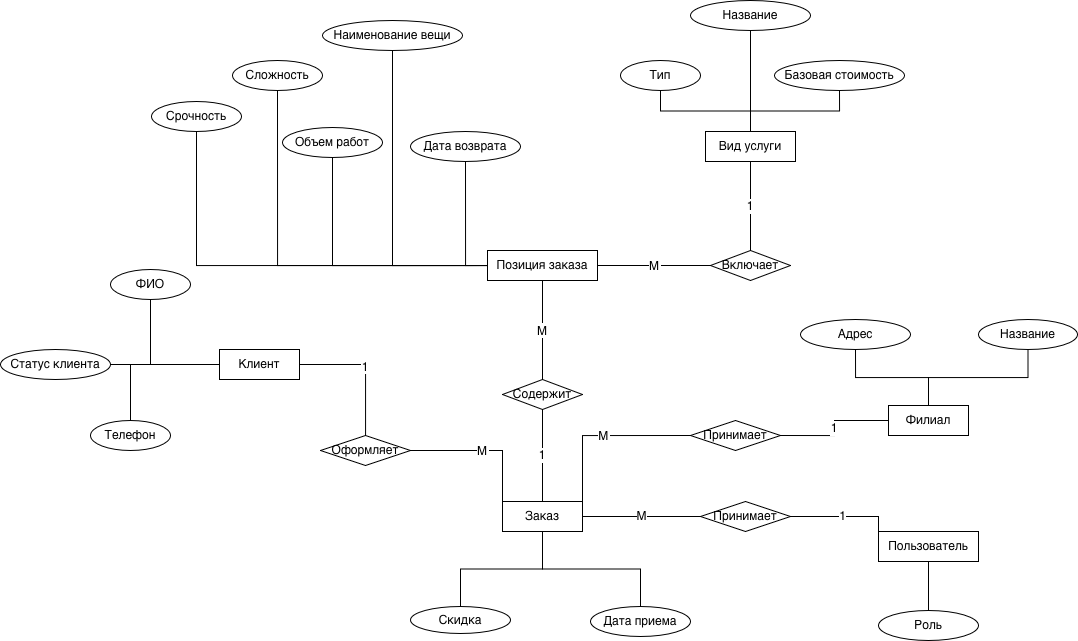

The diagram above was exported from draw.io. Its source (the exported page's mxGraphModel, read from the mxfile embedded in the PNG):
<mxGraphModel dx="2036" dy="2324" grid="1" gridSize="10" guides="1" tooltips="1" connect="1" arrows="1" fold="1" page="1" pageScale="1" pageWidth="827" pageHeight="1169" math="0" shadow="0">
  <root>
    <mxCell id="0" />
    <mxCell id="1" parent="0" />
    <mxCell id="DMeJUxChYz8fX1Z2yHCy-73" parent="1" style="whiteSpace=wrap;html=1;" value="Клиент" vertex="1">
      <mxGeometry height="30" width="80" x="-141" y="129" as="geometry" />
    </mxCell>
    <mxCell id="DMeJUxChYz8fX1Z2yHCy-74" parent="1" style="whiteSpace=wrap;html=1;shape=rhombus;perimeter=rhombusPerimeter;" value="Оформляет" vertex="1">
      <mxGeometry height="30" width="90" x="-40" y="215" as="geometry" />
    </mxCell>
    <mxCell id="DMeJUxChYz8fX1Z2yHCy-75" edge="1" parent="1" source="DMeJUxChYz8fX1Z2yHCy-73" style="rounded=0;fontSize=12;startSize=8;endSize=8;endArrow=none;endFill=0;edgeStyle=orthogonalEdgeStyle;" target="DMeJUxChYz8fX1Z2yHCy-74" value="1">
      <mxGeometry relative="1" as="geometry" />
    </mxCell>
    <mxCell id="DMeJUxChYz8fX1Z2yHCy-76" parent="1" style="whiteSpace=wrap;html=1;" value="Заказ" vertex="1">
      <mxGeometry height="30" width="80" x="142" y="281" as="geometry" />
    </mxCell>
    <mxCell id="DMeJUxChYz8fX1Z2yHCy-77" edge="1" parent="1" source="DMeJUxChYz8fX1Z2yHCy-74" style="rounded=0;fontSize=12;startSize=8;endSize=8;endArrow=none;endFill=0;edgeStyle=orthogonalEdgeStyle;entryX=0;entryY=0;entryDx=0;entryDy=0;" target="DMeJUxChYz8fX1Z2yHCy-76" value="M">
      <mxGeometry relative="1" x="0.0044" as="geometry">
        <mxPoint as="offset" />
        <mxPoint x="150" y="280" as="targetPoint" />
      </mxGeometry>
    </mxCell>
    <mxCell id="DMeJUxChYz8fX1Z2yHCy-78" parent="1" style="whiteSpace=wrap;html=1;" value="Филиал" vertex="1">
      <mxGeometry height="30" width="80" x="528" y="185" as="geometry" />
    </mxCell>
    <mxCell id="DMeJUxChYz8fX1Z2yHCy-79" parent="1" style="whiteSpace=wrap;html=1;shape=rhombus;perimeter=rhombusPerimeter;" value="Принимает" vertex="1">
      <mxGeometry height="30" width="90" x="330" y="200" as="geometry" />
    </mxCell>
    <mxCell id="DMeJUxChYz8fX1Z2yHCy-80" edge="1" parent="1" source="DMeJUxChYz8fX1Z2yHCy-78" style="rounded=0;fontSize=12;startSize=8;endSize=8;endArrow=none;endFill=0;entryX=1;entryY=0.5;entryDx=0;entryDy=0;edgeStyle=orthogonalEdgeStyle;" target="DMeJUxChYz8fX1Z2yHCy-79" value="1">
      <mxGeometry relative="1" as="geometry" />
    </mxCell>
    <mxCell id="DMeJUxChYz8fX1Z2yHCy-81" edge="1" parent="1" source="DMeJUxChYz8fX1Z2yHCy-79" style="rounded=0;fontSize=12;startSize=8;endSize=8;endArrow=none;endFill=0;exitX=0;exitY=0.5;exitDx=0;exitDy=0;edgeStyle=orthogonalEdgeStyle;entryX=1;entryY=0;entryDx=0;entryDy=0;" target="DMeJUxChYz8fX1Z2yHCy-76" value="M">
      <mxGeometry relative="1" as="geometry" />
    </mxCell>
    <mxCell id="DMeJUxChYz8fX1Z2yHCy-82" parent="1" style="whiteSpace=wrap;html=1;shape=rhombus;perimeter=rhombusPerimeter;" value="Содержит" vertex="1">
      <mxGeometry height="30" width="80" x="142" y="159" as="geometry" />
    </mxCell>
    <mxCell id="DMeJUxChYz8fX1Z2yHCy-83" edge="1" parent="1" source="DMeJUxChYz8fX1Z2yHCy-76" style="rounded=0;fontSize=12;startSize=8;endSize=8;endArrow=none;endFill=0;edgeStyle=orthogonalEdgeStyle;" target="DMeJUxChYz8fX1Z2yHCy-82" value="1">
      <mxGeometry relative="1" as="geometry" />
    </mxCell>
    <mxCell id="DMeJUxChYz8fX1Z2yHCy-84" parent="1" style="whiteSpace=wrap;html=1;" value="Позиция заказа" vertex="1">
      <mxGeometry height="30" width="110" x="127" y="30" as="geometry" />
    </mxCell>
    <mxCell id="DMeJUxChYz8fX1Z2yHCy-85" edge="1" parent="1" source="DMeJUxChYz8fX1Z2yHCy-82" style="rounded=0;fontSize=12;startSize=8;endSize=8;endArrow=none;endFill=0;edgeStyle=orthogonalEdgeStyle;" target="DMeJUxChYz8fX1Z2yHCy-84" value="M">
      <mxGeometry relative="1" x="0.0031" as="geometry">
        <mxPoint as="offset" />
      </mxGeometry>
    </mxCell>
    <mxCell id="DMeJUxChYz8fX1Z2yHCy-86" parent="1" style="whiteSpace=wrap;html=1;" value="Вид услуги" vertex="1">
      <mxGeometry height="30" width="90" x="345" y="-89" as="geometry" />
    </mxCell>
    <mxCell id="DMeJUxChYz8fX1Z2yHCy-87" parent="1" style="whiteSpace=wrap;html=1;shape=rhombus;perimeter=rhombusPerimeter;" value="Включает" vertex="1">
      <mxGeometry height="30" width="80" x="350" y="30" as="geometry" />
    </mxCell>
    <mxCell id="DMeJUxChYz8fX1Z2yHCy-88" edge="1" parent="1" source="DMeJUxChYz8fX1Z2yHCy-86" style="rounded=0;fontSize=12;startSize=8;endSize=8;endArrow=none;endFill=0;edgeStyle=orthogonalEdgeStyle;exitX=0.5;exitY=1;exitDx=0;exitDy=0;" target="DMeJUxChYz8fX1Z2yHCy-87" value="1">
      <mxGeometry relative="1" as="geometry" />
    </mxCell>
    <mxCell id="DMeJUxChYz8fX1Z2yHCy-89" edge="1" parent="1" source="DMeJUxChYz8fX1Z2yHCy-87" style="rounded=0;fontSize=12;startSize=8;endSize=8;endArrow=none;endFill=0;edgeStyle=orthogonalEdgeStyle;entryX=1;entryY=0.5;entryDx=0;entryDy=0;" target="DMeJUxChYz8fX1Z2yHCy-84" value="M">
      <mxGeometry relative="1" x="-0.011" as="geometry">
        <mxPoint as="offset" />
      </mxGeometry>
    </mxCell>
    <mxCell id="DMeJUxChYz8fX1Z2yHCy-92" parent="1" style="whiteSpace=wrap;html=1;shape=ellipse;perimeter=ellipsePerimeter;" value="ФИО" vertex="1">
      <mxGeometry height="30" width="80" x="-250" y="49" as="geometry" />
    </mxCell>
    <mxCell id="DMeJUxChYz8fX1Z2yHCy-93" edge="1" parent="1" source="DMeJUxChYz8fX1Z2yHCy-73" style="rounded=0;fontSize=12;startSize=8;endSize=8;endArrow=none;endFill=0;edgeStyle=orthogonalEdgeStyle;" target="DMeJUxChYz8fX1Z2yHCy-92" value="">
      <mxGeometry relative="1" as="geometry" />
    </mxCell>
    <mxCell id="DMeJUxChYz8fX1Z2yHCy-94" parent="1" style="whiteSpace=wrap;html=1;shape=ellipse;perimeter=ellipsePerimeter;" value="Телефон" vertex="1">
      <mxGeometry height="30" width="80" x="-270" y="200" as="geometry" />
    </mxCell>
    <mxCell id="DMeJUxChYz8fX1Z2yHCy-95" edge="1" parent="1" source="DMeJUxChYz8fX1Z2yHCy-73" style="rounded=0;fontSize=12;startSize=8;endSize=8;endArrow=none;endFill=0;edgeStyle=orthogonalEdgeStyle;" target="DMeJUxChYz8fX1Z2yHCy-94" value="">
      <mxGeometry relative="1" as="geometry" />
    </mxCell>
    <mxCell id="DMeJUxChYz8fX1Z2yHCy-98" parent="1" style="whiteSpace=wrap;html=1;shape=ellipse;perimeter=ellipsePerimeter;" value="Статус клиента" vertex="1">
      <mxGeometry height="30" width="110" x="-360" y="129" as="geometry" />
    </mxCell>
    <mxCell id="DMeJUxChYz8fX1Z2yHCy-99" edge="1" parent="1" source="DMeJUxChYz8fX1Z2yHCy-73" style="rounded=0;fontSize=12;startSize=8;endSize=8;endArrow=none;endFill=0;edgeStyle=orthogonalEdgeStyle;" target="DMeJUxChYz8fX1Z2yHCy-98" value="">
      <mxGeometry relative="1" as="geometry" />
    </mxCell>
    <mxCell id="DMeJUxChYz8fX1Z2yHCy-102" parent="1" style="whiteSpace=wrap;html=1;shape=ellipse;perimeter=ellipsePerimeter;" value="Название" vertex="1">
      <mxGeometry height="30" width="99" x="618" y="99" as="geometry" />
    </mxCell>
    <mxCell id="DMeJUxChYz8fX1Z2yHCy-103" edge="1" parent="1" source="DMeJUxChYz8fX1Z2yHCy-78" style="rounded=0;fontSize=12;startSize=8;endSize=8;endArrow=none;endFill=0;edgeStyle=orthogonalEdgeStyle;exitX=0.5;exitY=0;exitDx=0;exitDy=0;" target="DMeJUxChYz8fX1Z2yHCy-102" value="">
      <mxGeometry relative="1" as="geometry" />
    </mxCell>
    <mxCell id="DMeJUxChYz8fX1Z2yHCy-104" parent="1" style="whiteSpace=wrap;html=1;shape=ellipse;perimeter=ellipsePerimeter;" value="Адрес" vertex="1">
      <mxGeometry height="30" width="110" x="440" y="99" as="geometry" />
    </mxCell>
    <mxCell id="DMeJUxChYz8fX1Z2yHCy-105" edge="1" parent="1" source="DMeJUxChYz8fX1Z2yHCy-78" style="rounded=0;fontSize=12;startSize=8;endSize=8;endArrow=none;endFill=0;edgeStyle=orthogonalEdgeStyle;" target="DMeJUxChYz8fX1Z2yHCy-104" value="">
      <mxGeometry relative="1" as="geometry" />
    </mxCell>
    <mxCell id="DMeJUxChYz8fX1Z2yHCy-108" parent="1" style="whiteSpace=wrap;html=1;shape=ellipse;perimeter=ellipsePerimeter;" value="Дата приема" vertex="1">
      <mxGeometry height="30" width="100" x="230" y="386" as="geometry" />
    </mxCell>
    <mxCell id="DMeJUxChYz8fX1Z2yHCy-109" edge="1" parent="1" source="DMeJUxChYz8fX1Z2yHCy-76" style="rounded=0;fontSize=12;startSize=8;endSize=8;endArrow=none;endFill=0;exitX=0.5;exitY=1;exitDx=0;exitDy=0;edgeStyle=orthogonalEdgeStyle;" target="DMeJUxChYz8fX1Z2yHCy-108" value="">
      <mxGeometry relative="1" as="geometry" />
    </mxCell>
    <mxCell id="DMeJUxChYz8fX1Z2yHCy-112" parent="1" style="whiteSpace=wrap;html=1;shape=ellipse;perimeter=ellipsePerimeter;" value="Название" vertex="1">
      <mxGeometry height="30" width="120" x="330" y="-220" as="geometry" />
    </mxCell>
    <mxCell id="DMeJUxChYz8fX1Z2yHCy-113" edge="1" parent="1" source="DMeJUxChYz8fX1Z2yHCy-86" style="rounded=0;fontSize=12;startSize=8;endSize=8;endArrow=none;endFill=0;edgeStyle=orthogonalEdgeStyle;" target="DMeJUxChYz8fX1Z2yHCy-112" value="">
      <mxGeometry relative="1" as="geometry" />
    </mxCell>
    <mxCell id="DMeJUxChYz8fX1Z2yHCy-114" parent="1" style="whiteSpace=wrap;html=1;shape=ellipse;perimeter=ellipsePerimeter;" value="&lt;div&gt;Тип&lt;/div&gt;" vertex="1">
      <mxGeometry height="30" width="80" x="260" y="-160" as="geometry" />
    </mxCell>
    <mxCell id="DMeJUxChYz8fX1Z2yHCy-115" edge="1" parent="1" source="DMeJUxChYz8fX1Z2yHCy-86" style="rounded=0;fontSize=12;startSize=8;endSize=8;endArrow=none;endFill=0;edgeStyle=orthogonalEdgeStyle;exitX=0.5;exitY=0;exitDx=0;exitDy=0;" target="DMeJUxChYz8fX1Z2yHCy-114" value="">
      <mxGeometry relative="1" as="geometry" />
    </mxCell>
    <mxCell id="DMeJUxChYz8fX1Z2yHCy-116" parent="1" style="whiteSpace=wrap;html=1;shape=ellipse;perimeter=ellipsePerimeter;" value="Базовая стоимость" vertex="1">
      <mxGeometry height="30" width="130" x="414" y="-160" as="geometry" />
    </mxCell>
    <mxCell id="DMeJUxChYz8fX1Z2yHCy-117" edge="1" parent="1" source="DMeJUxChYz8fX1Z2yHCy-86" style="rounded=0;fontSize=12;startSize=8;endSize=8;endArrow=none;endFill=0;edgeStyle=orthogonalEdgeStyle;" target="DMeJUxChYz8fX1Z2yHCy-116" value="">
      <mxGeometry relative="1" as="geometry" />
    </mxCell>
    <mxCell id="DMeJUxChYz8fX1Z2yHCy-120" parent="1" style="whiteSpace=wrap;html=1;shape=ellipse;perimeter=ellipsePerimeter;" value="Наименование вещи" vertex="1">
      <mxGeometry height="30" width="140" x="-38" y="-200" as="geometry" />
    </mxCell>
    <mxCell id="DMeJUxChYz8fX1Z2yHCy-121" edge="1" parent="1" source="DMeJUxChYz8fX1Z2yHCy-84" style="rounded=0;fontSize=12;startSize=8;endSize=8;endArrow=none;endFill=0;edgeStyle=orthogonalEdgeStyle;exitX=0;exitY=0.5;exitDx=0;exitDy=0;" target="DMeJUxChYz8fX1Z2yHCy-120" value="">
      <mxGeometry relative="1" as="geometry" />
    </mxCell>
    <mxCell id="DMeJUxChYz8fX1Z2yHCy-122" parent="1" style="whiteSpace=wrap;html=1;shape=ellipse;perimeter=ellipsePerimeter;" value="Объем работ" vertex="1">
      <mxGeometry height="30" width="100" x="-78" y="-93" as="geometry" />
    </mxCell>
    <mxCell id="DMeJUxChYz8fX1Z2yHCy-123" edge="1" parent="1" source="DMeJUxChYz8fX1Z2yHCy-84" style="rounded=0;fontSize=12;startSize=8;endSize=8;endArrow=none;endFill=0;edgeStyle=orthogonalEdgeStyle;" target="DMeJUxChYz8fX1Z2yHCy-122" value="">
      <mxGeometry relative="1" as="geometry" />
    </mxCell>
    <mxCell id="DMeJUxChYz8fX1Z2yHCy-124" parent="1" style="whiteSpace=wrap;html=1;shape=ellipse;perimeter=ellipsePerimeter;" value="Сложность" vertex="1">
      <mxGeometry height="30" width="90" x="-128" y="-160" as="geometry" />
    </mxCell>
    <mxCell id="DMeJUxChYz8fX1Z2yHCy-125" edge="1" parent="1" source="DMeJUxChYz8fX1Z2yHCy-84" style="rounded=0;fontSize=12;startSize=8;endSize=8;endArrow=none;endFill=0;edgeStyle=orthogonalEdgeStyle;" target="DMeJUxChYz8fX1Z2yHCy-124" value="">
      <mxGeometry relative="1" as="geometry" />
    </mxCell>
    <mxCell id="DMeJUxChYz8fX1Z2yHCy-126" parent="1" style="whiteSpace=wrap;html=1;shape=ellipse;perimeter=ellipsePerimeter;" value="Срочность" vertex="1">
      <mxGeometry height="30" width="90" x="-209" y="-119" as="geometry" />
    </mxCell>
    <mxCell id="DMeJUxChYz8fX1Z2yHCy-127" edge="1" parent="1" source="DMeJUxChYz8fX1Z2yHCy-84" style="rounded=0;fontSize=12;startSize=8;endSize=8;endArrow=none;endFill=0;exitX=0;exitY=0.5;exitDx=0;exitDy=0;edgeStyle=orthogonalEdgeStyle;" target="DMeJUxChYz8fX1Z2yHCy-126" value="">
      <mxGeometry relative="1" as="geometry">
        <mxPoint x="-13" y="-170" as="sourcePoint" />
      </mxGeometry>
    </mxCell>
    <mxCell id="DMeJUxChYz8fX1Z2yHCy-130" parent="1" style="whiteSpace=wrap;html=1;shape=ellipse;perimeter=ellipsePerimeter;" value="Дата возврата" vertex="1">
      <mxGeometry height="30" width="110" x="50" y="-89" as="geometry" />
    </mxCell>
    <mxCell id="DMeJUxChYz8fX1Z2yHCy-131" edge="1" parent="1" source="DMeJUxChYz8fX1Z2yHCy-84" style="rounded=0;fontSize=12;startSize=8;endSize=8;endArrow=none;endFill=0;exitX=0;exitY=0.5;exitDx=0;exitDy=0;edgeStyle=orthogonalEdgeStyle;" target="DMeJUxChYz8fX1Z2yHCy-130" value="">
      <mxGeometry relative="1" as="geometry">
        <mxPoint x="118" y="-2" as="sourcePoint" />
      </mxGeometry>
    </mxCell>
    <mxCell id="ZXsMho4wUrNFrfJOfFST-7" parent="1" style="ellipse;whiteSpace=wrap;html=1;" value="Скидка" vertex="1">
      <mxGeometry height="27" width="100" x="50" y="386" as="geometry" />
    </mxCell>
    <mxCell id="ZXsMho4wUrNFrfJOfFST-8" edge="1" parent="1" source="ZXsMho4wUrNFrfJOfFST-7" style="endArrow=none;html=1;rounded=0;exitX=0.5;exitY=0;exitDx=0;exitDy=0;entryX=0.5;entryY=1;entryDx=0;entryDy=0;edgeStyle=orthogonalEdgeStyle;" target="DMeJUxChYz8fX1Z2yHCy-76" value="">
      <mxGeometry height="50" relative="1" width="50" as="geometry">
        <mxPoint x="430" y="110" as="sourcePoint" />
        <mxPoint x="480" y="60" as="targetPoint" />
      </mxGeometry>
    </mxCell>
    <mxCell id="ZXsMho4wUrNFrfJOfFST-9" parent="1" style="rounded=0;whiteSpace=wrap;html=1;" value="Пользователь" vertex="1">
      <mxGeometry height="30" width="100" x="518" y="311" as="geometry" />
    </mxCell>
    <mxCell id="ZXsMho4wUrNFrfJOfFST-12" parent="1" style="whiteSpace=wrap;html=1;shape=rhombus;perimeter=rhombusPerimeter;" value="Принимает" vertex="1">
      <mxGeometry height="30" width="90" x="340" y="281" as="geometry" />
    </mxCell>
    <mxCell id="ZXsMho4wUrNFrfJOfFST-15" edge="1" parent="1" source="ZXsMho4wUrNFrfJOfFST-12" style="endArrow=none;html=1;rounded=0;exitX=0;exitY=0.5;exitDx=0;exitDy=0;entryX=1;entryY=0.5;entryDx=0;entryDy=0;fontSize=12;edgeStyle=orthogonalEdgeStyle;" target="DMeJUxChYz8fX1Z2yHCy-76" value="M">
      <mxGeometry height="50" relative="1" width="50" as="geometry">
        <mxPoint x="490" y="300" as="sourcePoint" />
        <mxPoint x="540" y="250" as="targetPoint" />
      </mxGeometry>
    </mxCell>
    <mxCell id="ZXsMho4wUrNFrfJOfFST-16" edge="1" parent="1" source="ZXsMho4wUrNFrfJOfFST-12" style="endArrow=none;html=1;rounded=0;exitX=1;exitY=0.5;exitDx=0;exitDy=0;entryX=0;entryY=0;entryDx=0;entryDy=0;fontSize=12;edgeStyle=orthogonalEdgeStyle;" target="ZXsMho4wUrNFrfJOfFST-9" value="1">
      <mxGeometry height="50" relative="1" width="50" as="geometry">
        <mxPoint x="490" y="300" as="sourcePoint" />
        <mxPoint x="540" y="250" as="targetPoint" />
      </mxGeometry>
    </mxCell>
    <mxCell id="ZXsMho4wUrNFrfJOfFST-19" parent="1" style="ellipse;whiteSpace=wrap;html=1;" value="Роль" vertex="1">
      <mxGeometry height="30" width="100" x="518" y="390" as="geometry" />
    </mxCell>
    <mxCell id="ZXsMho4wUrNFrfJOfFST-20" edge="1" parent="1" source="ZXsMho4wUrNFrfJOfFST-19" style="endArrow=none;html=1;rounded=0;exitX=0.5;exitY=0;exitDx=0;exitDy=0;entryX=0.5;entryY=1;entryDx=0;entryDy=0;edgeStyle=orthogonalEdgeStyle;" target="ZXsMho4wUrNFrfJOfFST-9" value="">
      <mxGeometry height="50" relative="1" width="50" as="geometry">
        <mxPoint x="490" y="300" as="sourcePoint" />
        <mxPoint x="540" y="250" as="targetPoint" />
      </mxGeometry>
    </mxCell>
  </root>
</mxGraphModel>